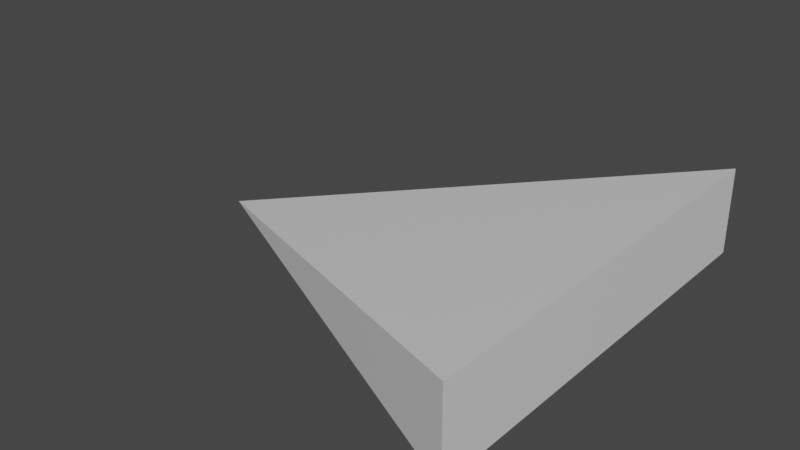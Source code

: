 # Source: Ship.blend  (saved by Blender 2.90.8; exported with 4.5.12 LTS)
import bpy
from mathutils import Matrix  # noqa: F401  (used for matrix-valued properties, if any)

bpy.ops.wm.read_factory_settings(use_empty=True)
scene = bpy.context.scene
scene.name = 'Scene'

# ---- collections
col_collection = bpy.data.collections.new('Collection'); scene.collection.children.link(col_collection)

# ---- materials (node trees are filled in below, after node groups)
mat_material = bpy.data.materials.new('Material')
mat_material.alpha_threshold = 0.0
mat_material.use_transparent_shadow = False
mat_material.line_color = (0.0, 0.0, 0.0, 1.0)

# ---- material node trees
mat_material.use_nodes = True; mat_material.node_tree.nodes.clear()
_N = mat_material.node_tree.nodes; _L = mat_material.node_tree.links
n0 = _N.new('ShaderNodeOutputMaterial'); n0.name = 'Material Output'; n0.location = (300, 300)
n1 = _N.new('ShaderNodeBsdfPrincipled'); n1.name = 'Principled BSDF'; n1.location = (10, 300)
n1.distribution = 'GGX'
n1.subsurface_method = 'BURLEY'
n1.inputs[2].default_value = 0.4
n1.inputs[3].default_value = 1.45
n1.inputs[27].default_value = (0.0, 0.0, 0.0, 1.0)
n1.inputs[28].default_value = 1.0
_L.new(n1.outputs[0], n0.inputs[0])
n0.is_active_output = True

# ---- world
world_world = bpy.data.worlds.new('World'); scene.world = world_world
world_world.use_nodes = True; world_world.node_tree.nodes.clear()
_N = world_world.node_tree.nodes; _L = world_world.node_tree.links
n0 = _N.new('ShaderNodeOutputWorld'); n0.name = 'World Output'; n0.location = (300, 300)
n1 = _N.new('ShaderNodeBackground'); n1.name = 'Background'; n1.location = (10, 300)
n1.inputs[0].default_value = (0.05088, 0.05088, 0.05088, 1.0)
_L.new(n1.outputs[0], n0.inputs[0])
n0.is_active_output = True
world_world.color = (0.05088, 0.05088, 0.05088)
world_world.use_sun_shadow = False
world_world.sun_shadow_jitter_overblur = 0.0

# ---- meshes
me_cube = bpy.data.meshes.new('Cube')
me_cube.from_pydata([(1.0, 1.0, 1.0), (1.0, 1.0, -1.0), (1.0, -1.0, 1.0), (1.0, -1.0, -1.0), (-1.0, 0.0, -1.0)], [], [(1, 0, 2, 3), (2, 4, 3), (1, 3, 4), (1, 4, 0), (0, 4, 2)])
_uv = me_cube.uv_layers.new(name='UVMap')
_uv.uv.foreach_set('vector', [0.375, 0.5, 0.625, 0.5, 0.625, 0.75, 0.375, 0.75, 0.625, 0.75, 0.0, 0.0, 0.375, 0.75, 0.375, 0.5, 0.375, 0.75, 0.375, 0.25, 0.375, 0.5, 0.0, 0.0, 0.625, 0.5, 0.625, 0.5, 0.0, 0.0, 0.625, 0.75])
me_cube.materials.append(mat_material)
me_cube.use_remesh_preserve_volume = False
me_cube.use_remesh_preserve_attributes = False
me_cube.use_mirror_vertex_groups = False
me_cube.update()

# ---- objects
ob_cube = bpy.data.objects.new('Cube', me_cube)

# ---- transforms, parenting, visibility, modifiers, constraints
ob_cube.location = (0.0, 0.0, 0.0)
ob_cube.scale = (1.0, 1.0, 0.2)
ob_cube.lock_rotations_4d = False
ob_cube.empty_display_type = 'ARROWS'
ob_cube.lineart.crease_threshold = 0.0

# ---- collection membership
col_collection.objects.link(ob_cube)

# ---- scene / render settings (as saved in the file)
scene.frame_start = 1; scene.frame_end = 250; scene.frame_set(1)
scene.render.engine = 'BLENDER_EEVEE_NEXT'
scene.cycles.use_denoising = False
scene.cycles.samples = 128
scene.cycles.sampling_pattern = 'TABULATED_SOBOL'
scene.cycles.use_adaptive_sampling = False
scene.cycles.use_light_tree = False
scene.view_settings.view_transform = 'Filmic'
bpy.context.view_layer.update()

# ---- added for rendering (the .blend has no active camera and no usable light): camera, sun
cam_auto = bpy.data.cameras.new('AutoCamera')
cam_auto.lens = 50.0
cam_auto.sensor_width = 36.0
cam_auto.clip_end = 1000.0
ob_auto_camera = bpy.data.objects.new('AutoCamera', cam_auto)
scene.collection.objects.link(ob_auto_camera)
ob_auto_camera.location = (2.64297, -3.17156, 2.11438)
ob_auto_camera.rotation_euler = (1.09748, -7.21219e-08, 0.694738)
scene.camera = ob_auto_camera
light_auto_sun = bpy.data.lights.new('AutoSun', 'SUN')
light_auto_sun.energy = 3.0
light_auto_sun.angle = 0.0523599
ob_auto_sun = bpy.data.objects.new('AutoSun', light_auto_sun)
scene.collection.objects.link(ob_auto_sun)
ob_auto_sun.rotation_euler = (0.872665, 0.174533, 0.523599)
bpy.context.view_layer.update()

